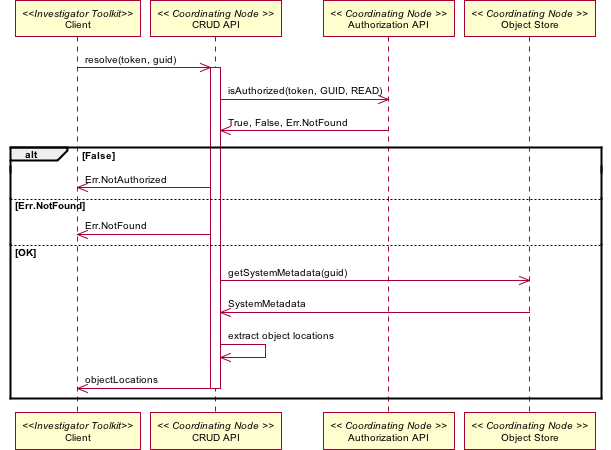

The diagram above was rendered by PlantUML. Its source (embedded in the PNG):
@startuml images/36_interaction.png
skinparam activityFontColor black
skinparam activityFontSize 10
skinparam activityFontName arial
skinparam activityArrowFontColor black
skinparam activityArrowFontSize 10
skinparam activityArrowFontName arial
skinparam classArrowFontColor black
skinparam classArrowFontSize 10
skinparam classArrowFontName arial
skinparam classAttributeFontColor black
skinparam classAttributeFontSize 10
skinparam classAttributeFontName arial
skinparam classFontColor black
skinparam classFontSize 10
skinparam classFontName arial
skinparam componentFontColor black
skinparam componentFontSize 10
skinparam componentFontName arial
skinparam componentArrowFontColor black
skinparam componentArrowFontSize 10
skinparam componentArrowFontName arial
skinparam noteFontColor black
skinparam noteFontSize 10
skinparam noteFontName arial
skinparam packageFontColor black
skinparam packageFontSize 10
skinparam packageFontName arial
skinparam sequenceActorFontColor black
skinparam sequenceActorFontSize 10
skinparam sequenceActorFontName arial
skinparam sequenceArrowFontColor black
skinparam sequenceArrowFontSize 10
skinparam sequenceArrowFontName arial
skinparam sequenceGroupingFontColor black
skinparam sequenceGroupingFontSize 10
skinparam sequenceGroupingFontName arial
skinparam sequenceGroupingHeaderFontColor black
skinparam sequenceGroupingHeaderFontSize 10
skinparam sequenceGroupingHeaderFontName arial
skinparam sequenceParticipantFontColor black
skinparam sequenceParticipantFontSize 10
skinparam sequenceParticipantFontName arial
skinparam sequenceTitleFontColor black
skinparam sequenceTitleFontSize 10
skinparam sequenceTitleFontName arial
skinparam titleFontColor black
skinparam titleFontSize 10
skinparam titleFontName arial
skinparam usecaseFontColor black
skinparam usecaseFontSize 10
skinparam usecaseFontName arial
skinparam usecaseActorFontColor black
skinparam usecaseActorFontSize 10
skinparam usecaseActorFontName arial
skinparam usecaseArrowFontColor black
skinparam usecaseArrowFontSize 10
skinparam usecaseArrowFontName arial
participant "Client" as itk <<Investigator Toolkit>>
participant "CRUD API" as c_crud << Coordinating Node >>
participant "Authorization API" as c_authorize << Coordinating Node >>
participant "Object Store" as c_store << Coordinating Node >>
itk -> c_crud: resolve(token, guid)
activate c_crud
c_crud -> c_authorize: isAuthorized(token, GUID, READ)
c_crud <- c_authorize: True, False, Err.NotFound
alt False
c_crud -> itk: Err.NotAuthorized
else Err.NotFound
c_crud -> itk: Err.NotFound
else OK
c_crud -> c_store: getSystemMetadata(guid)
c_store -> c_crud: SystemMetadata
c_crud -> c_crud: extract object locations
c_crud -> itk: objectLocations
end
deactivate c_crud
@enduml